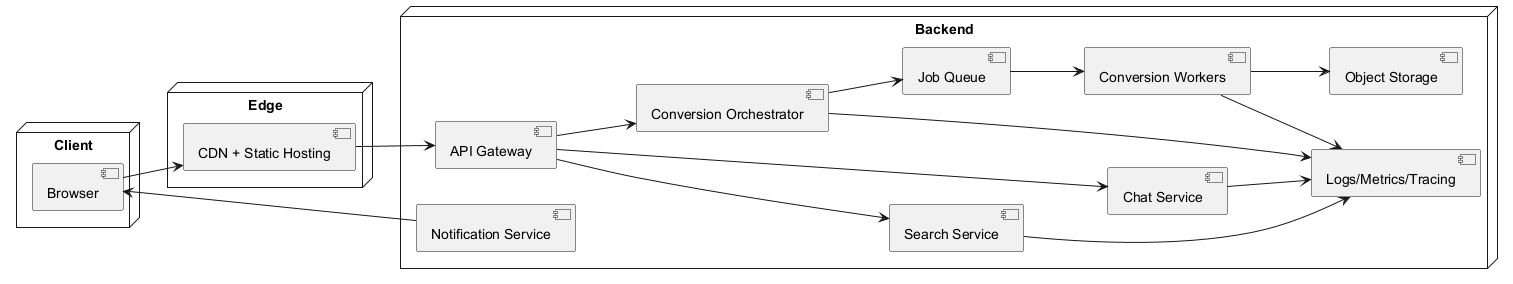

The diagram above was rendered by PlantUML. Its source (embedded in the PNG):
@startuml
' Deployment View
left to right direction
skinparam packageStyle rectangle

node "Client" {
  [Browser] as C1
}

node "Edge" {
  [CDN + Static Hosting] as CDN
}

node "Backend" {
  [API Gateway] as APIGW
  [Chat Service] as CHAT
  [Search Service] as SEARCH
  [Conversion Orchestrator] as CONV
  [Job Queue] as QUEUE
  [Conversion Workers] as WORK
  [Object Storage] as STORE
  [Notification Service] as NOTIF
  [Logs/Metrics/Tracing] as OBS
}

C1 --> CDN
CDN --> APIGW
APIGW --> CHAT
APIGW --> SEARCH
APIGW --> CONV
CONV --> QUEUE
QUEUE --> WORK
WORK --> STORE
WORK --> OBS
SEARCH --> OBS
CHAT --> OBS
CONV --> OBS
NOTIF --> C1
@enduml